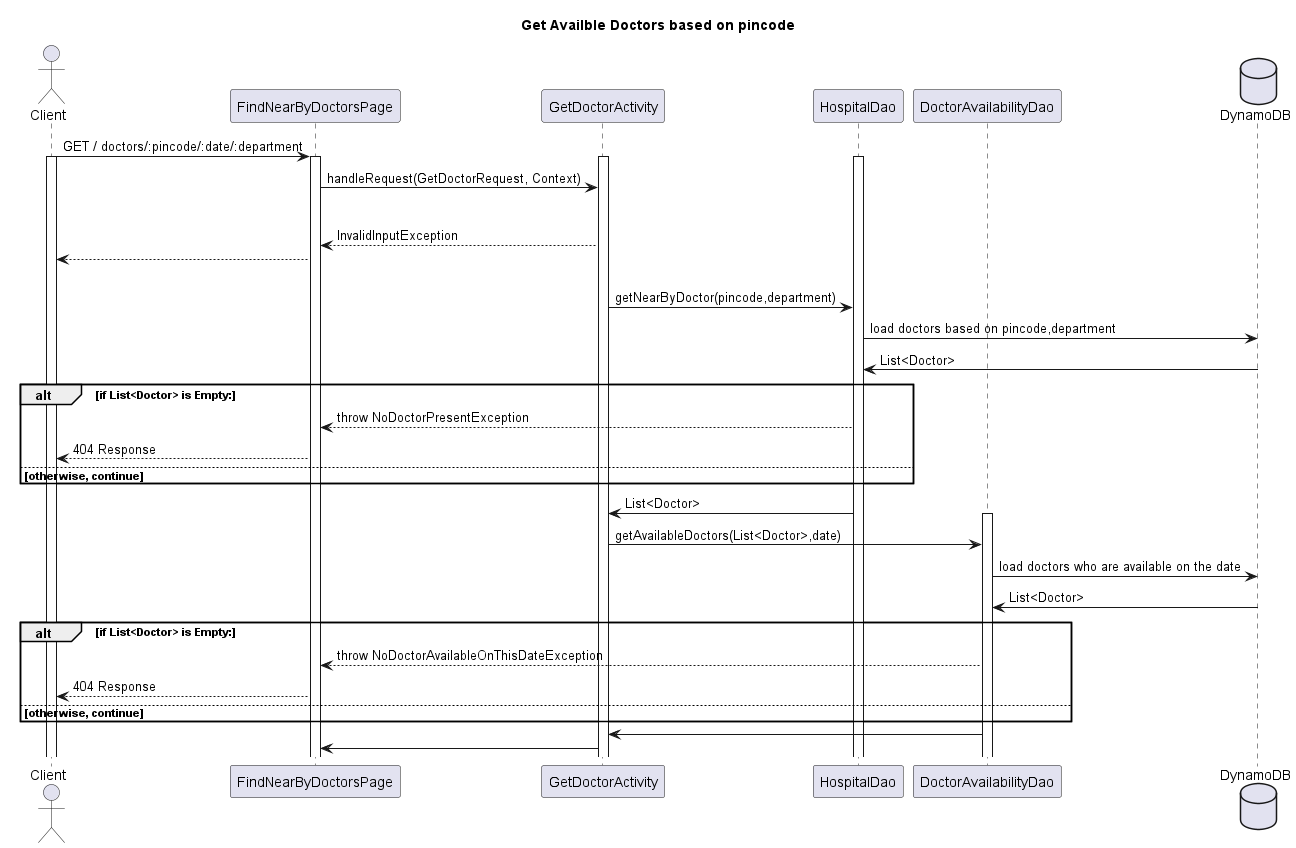

The diagram above was rendered by PlantUML. Its source (embedded in the PNG):
@startuml
title Get Availble Doctors based on pincode

actor Client
participant FindNearByDoctorsPage
participant GetDoctorActivity
participant HospitalDao
participant DoctorAvailabilityDao
database DynamoDB

Client -> FindNearByDoctorsPage : GET / doctors/:pincode/:date/:department
activate Client
activate FindNearByDoctorsPage
activate GetDoctorActivity
activate HospitalDao
FindNearByDoctorsPage -> GetDoctorActivity :  handleRequest(GetDoctorRequest, Context)
alt if pincode or date or department is not given:
    FindNearByDoctorsPage <-- GetDoctorActivity : InvalidInputException
    Client <-- FindNearByDoctorsPage
else otherwise, continue
GetDoctorActivity -> HospitalDao : getNearByDoctor(pincode,department)

HospitalDao -> DynamoDB : load doctors based on pincode,department
HospitalDao <- DynamoDB : List<Doctor>
alt if List<Doctor> is Empty:
    FindNearByDoctorsPage <-- HospitalDao : throw NoDoctorPresentException
    Client <-- FindNearByDoctorsPage : 404 Response
else otherwise, continue
end
GetDoctorActivity <- HospitalDao : List<Doctor>

activate DoctorAvailabilityDao
GetDoctorActivity -> DoctorAvailabilityDao : getAvailableDoctors(List<Doctor>,date)
DoctorAvailabilityDao -> DynamoDB : load doctors who are available on the date
DoctorAvailabilityDao <- DynamoDB : List<Doctor>
alt if List<Doctor> is Empty:
    FindNearByDoctorsPage <-- DoctorAvailabilityDao : throw NoDoctorAvailableOnThisDateException
    Client <-- FindNearByDoctorsPage : 404 Response
else otherwise, continue
end
GetDoctorActivity <- DoctorAvailabilityDao
FindNearByDoctorsPage <- GetDoctorActivity


@enduml